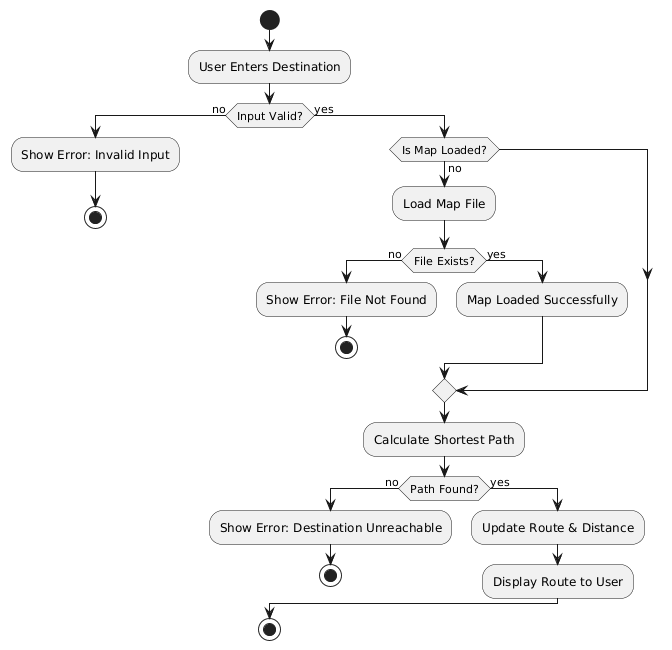

The diagram above was rendered by PlantUML. Its source (embedded in the PNG):
@startuml
start

:User Enters Destination;

if (Input Valid?) then (no)
  :Show Error: Invalid Input;
  stop
else (yes)
  if (Is Map Loaded?) then (no)
    :Load Map File;
    if (File Exists?) then (no)
      :Show Error: File Not Found;
      stop
    else (yes)
      :Map Loaded Successfully;
    endif
  endif
  
  :Calculate Shortest Path;
  
  if (Path Found?) then (no)
    :Show Error: Destination Unreachable;
    stop
  else (yes)
    :Update Route & Distance;
    :Display Route to User;
  endif
endif

stop
@enduml